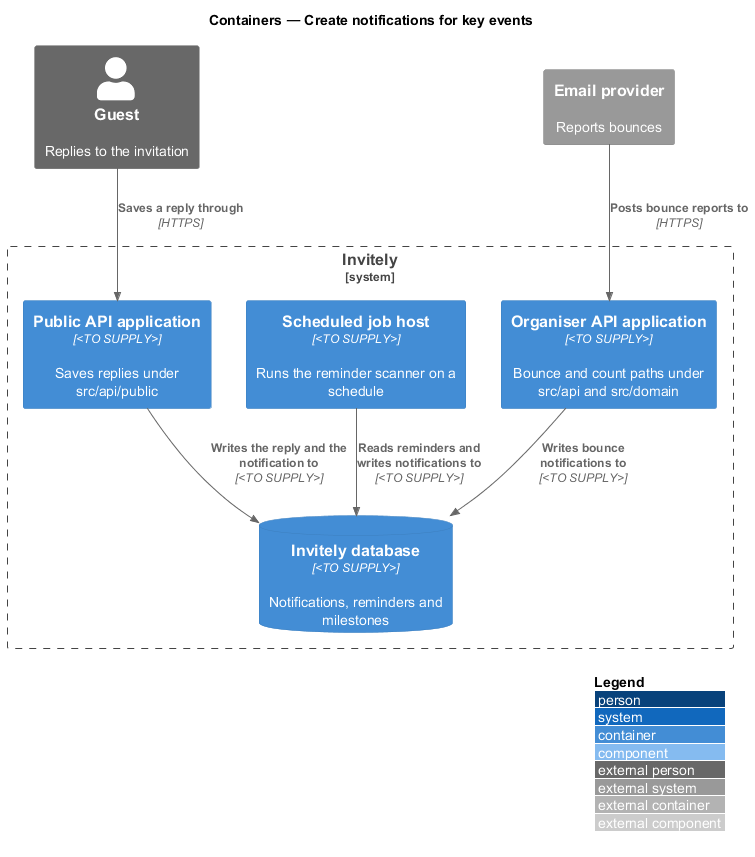

The diagram above was rendered by PlantUML. Its source (embedded in the PNG):
@startuml
!include <C4/C4_Component>
LAYOUT_WITH_LEGEND()
title Containers — Create notifications for key events

Person_Ext(guest, "Guest", "Replies to the invitation")
System_Ext(email, "Email provider", "Reports bounces")
System_Boundary(invitely, "Invitely") {
  Container(publicApi, "Public API application", "<TO SUPPLY>", "Saves replies under src/api/public")
  Container(worker, "Scheduled job host", "<TO SUPPLY>", "Runs the reminder scanner on a schedule")
  Container(api, "Organiser API application", "<TO SUPPLY>", "Bounce and count paths under src/api and src/domain")
  ContainerDb(db, "Invitely database", "<TO SUPPLY>", "Notifications, reminders and milestones")
}
Rel(guest, publicApi, "Saves a reply through", "HTTPS")
Rel(email, api, "Posts bounce reports to", "HTTPS")
Rel(publicApi, db, "Writes the reply and the notification to", "<TO SUPPLY>")
Rel(worker, db, "Reads reminders and writes notifications to", "<TO SUPPLY>")
Rel(api, db, "Writes bounce notifications to", "<TO SUPPLY>")
@enduml